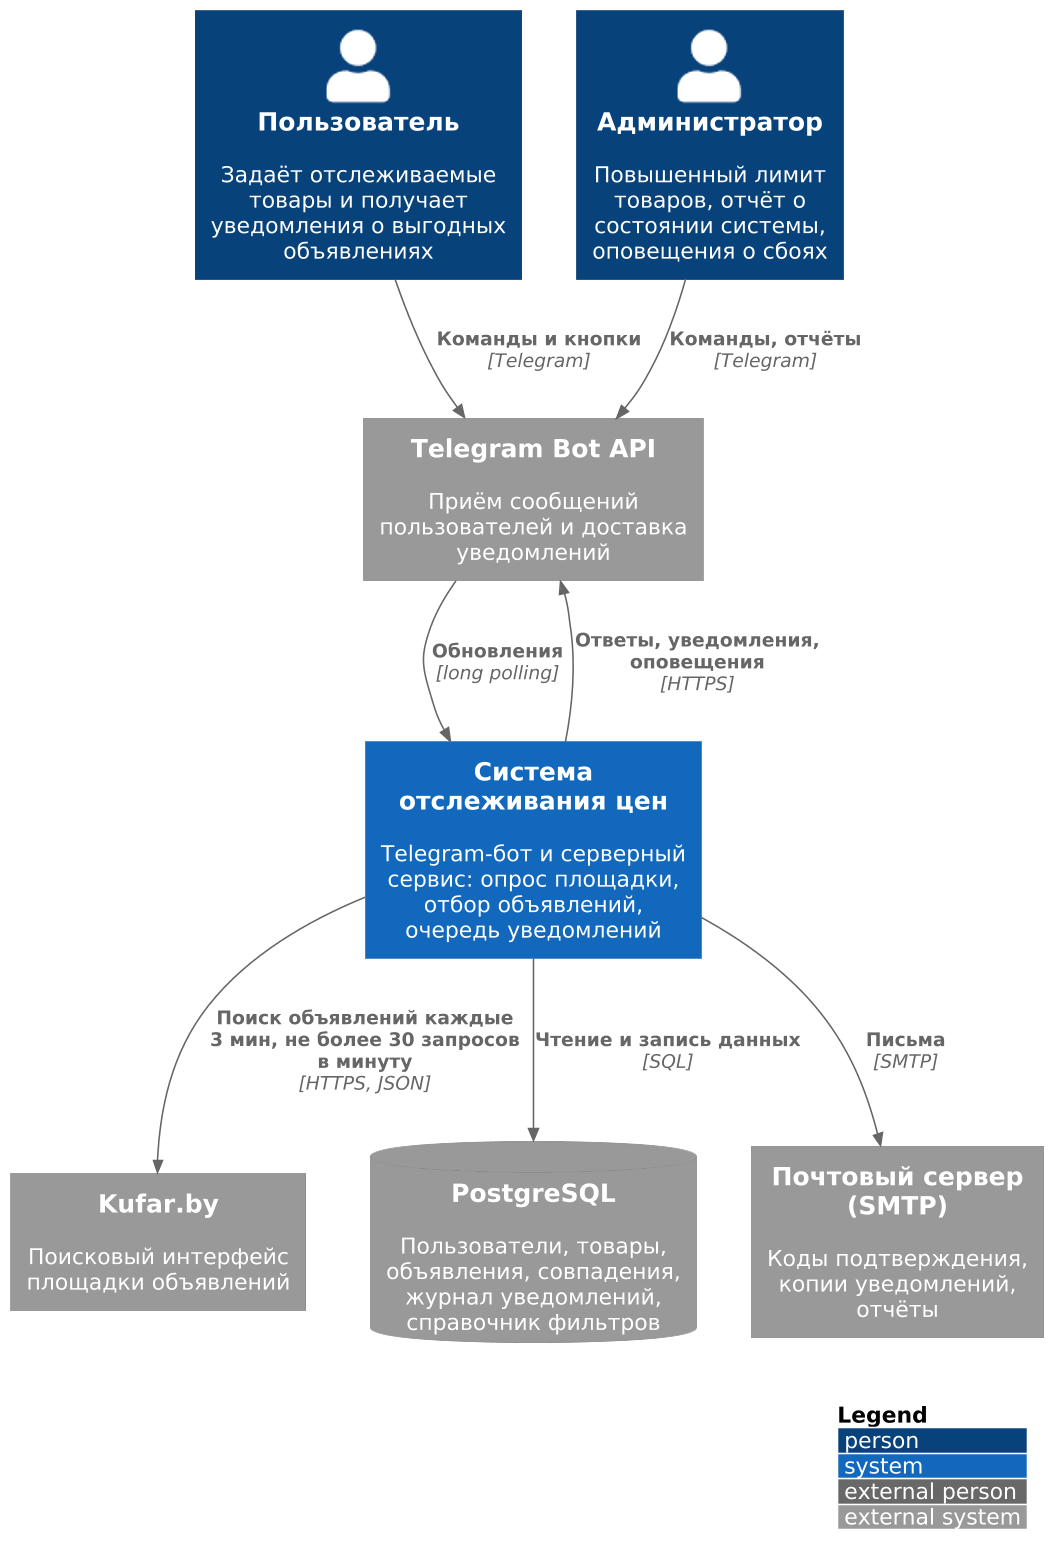

The diagram above was rendered by PlantUML. Its source (embedded in the PNG):
@startuml
skinparamlocked dpi 150
!include <C4/C4_Context>
skinparam defaultFontName DejaVu Sans
LAYOUT_WITH_LEGEND()

Person(user, "Пользователь", "Задаёт отслеживаемые товары и получает уведомления о выгодных объявлениях")
Person(admin, "Администратор", "Повышенный лимит товаров, отчёт о состоянии системы, оповещения о сбоях")

System(bot, "Система отслеживания цен", "Telegram-бот и серверный сервис: опрос площадки, отбор объявлений, очередь уведомлений")

System_Ext(tg, "Telegram Bot API", "Приём сообщений пользователей и доставка уведомлений")
System_Ext(kufar, "Kufar.by", "Поисковый интерфейс площадки объявлений")
SystemDb_Ext(db, "PostgreSQL", "Пользователи, товары, объявления, совпадения, журнал уведомлений, справочник фильтров")
System_Ext(mail, "Почтовый сервер (SMTP)", "Коды подтверждения, копии уведомлений, отчёты")

Rel(user, tg, "Команды и кнопки", "Telegram")
Rel(admin, tg, "Команды, отчёты", "Telegram")
Rel(tg, bot, "Обновления", "long polling")
Rel(bot, tg, "Ответы, уведомления, оповещения", "HTTPS")
Rel(bot, kufar, "Поиск объявлений каждые 3 мин, не более 30 запросов в минуту", "HTTPS, JSON")
Rel(bot, db, "Чтение и запись данных", "SQL")
Rel(bot, mail, "Письма", "SMTP")
@enduml